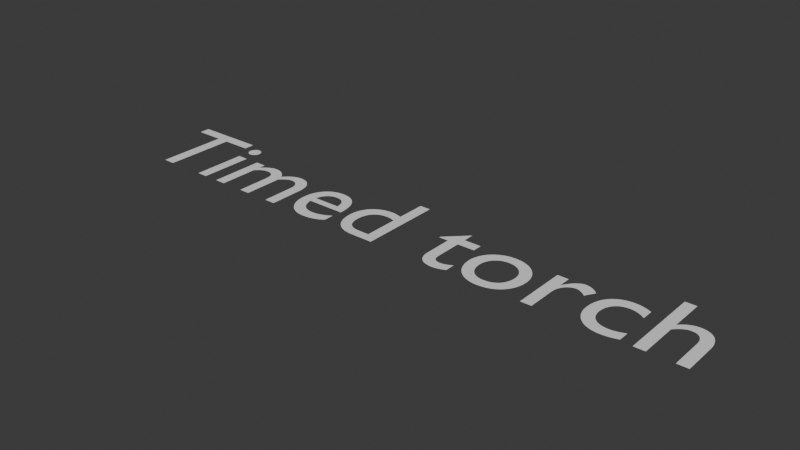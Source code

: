 # Source: timed_torch.blend  (saved by Blender 4.2.66; exported with 4.5.12 LTS)
import bpy
from mathutils import Matrix  # noqa: F401  (used for matrix-valued properties, if any)

bpy.ops.wm.read_factory_settings(use_empty=True)
scene = bpy.context.scene
scene.name = 'Scene'

# ---- collections
col_collection = bpy.data.collections.new('Collection'); scene.collection.children.link(col_collection)

# ---- materials (node trees are filled in below, after node groups)
mat_vtx_color = bpy.data.materials.new('vtx_color')

# ---- material node trees

# ---- world
world_world = bpy.data.worlds.new('World'); scene.world = world_world
world_world.use_nodes = True; world_world.node_tree.nodes.clear()
_N = world_world.node_tree.nodes; _L = world_world.node_tree.links
n0 = _N.new('ShaderNodeOutputWorld'); n0.name = 'World Output'; n0.location = (300, 300)
n1 = _N.new('ShaderNodeBackground'); n1.name = 'Background'; n1.location = (10, 300)
n1.inputs[0].default_value = (0.05088, 0.05088, 0.05088, 1.0)
_L.new(n1.outputs[0], n0.inputs[0])
n0.is_active_output = True
world_world.color = (0.05088, 0.05088, 0.05088)
world_world.sun_shadow_jitter_overblur = 0.0

# ---- meshes
me_timed_torch = bpy.data.meshes.new('timed_torch')
me_timed_torch.from_pydata([(4.73, 0.682, 0.0), (4.641, 0.682, 0.0), (4.641, 0.0, 0.0), (4.73, 0.0, 0.0), (4.73, 0.322, 0.0), (4.74, 0.3332, 0.0), (4.75, 0.3431, 0.0), (4.76, 0.352, 0.0), (4.769, 0.3597, 0.0), (4.778, 0.3664, 0.0), (4.787, 0.3721, 0.0), (4.796, 0.3768, 0.0), (4.805, 0.3806, 0.0), (4.814, 0.3835, 0.0), (4.823, 0.3854, 0.0), (4.832, 0.3866, 0.0), (4.842, 0.387, 0.0), (4.855, 0.3861, 0.0), (4.867, 0.3835, 0.0), (4.879, 0.3793, 0.0), (4.889, 0.3734, 0.0), (4.898, 0.3661, 0.0), (4.906, 0.3573, 0.0), (4.913, 0.3471, 0.0), (4.919, 0.3356, 0.0), (4.924, 0.3229, 0.0), (4.927, 0.309, 0.0), (4.929, 0.294, 0.0), (4.93, 0.278, 0.0), (4.93, 0.0, 0.0), (5.019, 0.0, 0.0), (5.019, 0.275, 0.0), (5.018, 0.3044, 0.0), (5.014, 0.3313, 0.0), (5.007, 0.3555, 0.0), (4.999, 0.3771, 0.0), (4.988, 0.3962, 0.0), (4.976, 0.4126, 0.0), (4.961, 0.4265, 0.0), (4.945, 0.4379, 0.0), (4.927, 0.4467, 0.0), (4.908, 0.453, 0.0), (4.887, 0.4567, 0.0), (4.866, 0.458, 0.0), (4.854, 0.4575, 0.0), (4.841, 0.4559, 0.0), (4.829, 0.4534, 0.0), (4.817, 0.4499, 0.0), (4.805, 0.4455, 0.0), (4.793, 0.4401, 0.0), (4.782, 0.4339, 0.0), (4.771, 0.4267, 0.0), (4.76, 0.4188, 0.0), (4.75, 0.41, 0.0), (4.741, 0.4004, 0.0), (4.732, 0.39, 0.0), (4.73, 0.39, 0.0), (4.535, 0.427, 0.0), (4.524, 0.4316, 0.0), (4.514, 0.4359, 0.0), (4.504, 0.4399, 0.0), (4.494, 0.4435, 0.0), (4.484, 0.4467, 0.0), (4.473, 0.4496, 0.0), (4.463, 0.4521, 0.0), (4.452, 0.4542, 0.0), (4.441, 0.4558, 0.0), (4.43, 0.457, 0.0), (4.418, 0.4578, 0.0), (4.405, 0.458, 0.0), (4.372, 0.4561, 0.0), (4.341, 0.4504, 0.0), (4.313, 0.441, 0.0), (4.287, 0.4281, 0.0), (4.264, 0.4119, 0.0), (4.243, 0.3925, 0.0), (4.225, 0.37, 0.0), (4.21, 0.3445, 0.0), (4.199, 0.3163, 0.0), (4.19, 0.2853, 0.0), (4.185, 0.2519, 0.0), (4.183, 0.216, 0.0), (4.185, 0.1838, 0.0), (4.191, 0.1535, 0.0), (4.2, 0.1252, 0.0), (4.212, 0.099, 0.0), (4.228, 0.07522, 0.0), (4.247, 0.054, 0.0), (4.268, 0.03553, 0.0), (4.292, 0.02, 0.0), (4.319, 0.007594, 0.0), (4.348, -0.0015, 0.0), (4.378, -0.007094, 0.0), (4.411, -0.009, 0.0), (4.423, -0.008756, 0.0), (4.435, -0.008046, 0.0), (4.448, -0.006906, 0.0), (4.46, -0.00537, 0.0), (4.472, -0.003473, 0.0), (4.484, -0.00125, 0.0), (4.496, 0.001265, 0.0), (4.507, 0.004037, 0.0), (4.518, 0.007031, 0.0), (4.528, 0.01021, 0.0), (4.537, 0.01355, 0.0), (4.545, 0.017, 0.0), (4.545, 0.105, 0.0), (4.534, 0.1002, 0.0), (4.523, 0.09583, 0.0), (4.513, 0.09187, 0.0), (4.503, 0.08833, 0.0), (4.493, 0.08521, 0.0), (4.483, 0.0825, 0.0), (4.473, 0.08021, 0.0), (4.464, 0.07833, 0.0), (4.454, 0.07688, 0.0), (4.445, 0.07583, 0.0), (4.435, 0.07521, 0.0), (4.426, 0.075, 0.0), (4.404, 0.07616, 0.0), (4.383, 0.07958, 0.0), (4.363, 0.0852, 0.0), (4.346, 0.09296, 0.0), (4.33, 0.1028, 0.0), (4.316, 0.1146, 0.0), (4.303, 0.1284, 0.0), (4.293, 0.144, 0.0), (4.285, 0.1615, 0.0), (4.279, 0.1807, 0.0), (4.275, 0.2015, 0.0), (4.274, 0.224, 0.0), (4.275, 0.2461, 0.0), (4.279, 0.2669, 0.0), (4.284, 0.2861, 0.0), (4.292, 0.3039, 0.0), (4.301, 0.3199, 0.0), (4.312, 0.3341, 0.0), (4.325, 0.3465, 0.0), (4.339, 0.3568, 0.0), (4.355, 0.365, 0.0), (4.373, 0.3711, 0.0), (4.391, 0.3747, 0.0), (4.411, 0.376, 0.0), (4.421, 0.3758, 0.0), (4.43, 0.3751, 0.0), (4.44, 0.3739, 0.0), (4.449, 0.3721, 0.0), (4.459, 0.3698, 0.0), (4.469, 0.3668, 0.0), (4.479, 0.363, 0.0), (4.489, 0.3585, 0.0), (4.5, 0.3532, 0.0), (4.511, 0.3471, 0.0), (4.523, 0.34, 0.0), (4.535, 0.332, 0.0), (3.815, 0.449, 0.0), (3.815, 0.0, 0.0), (3.904, 0.0, 0.0), (3.904, 0.235, 0.0), (3.905, 0.2539, 0.0), (3.908, 0.272, 0.0), (3.912, 0.289, 0.0), (3.919, 0.305, 0.0), (3.926, 0.3197, 0.0), (3.936, 0.3329, 0.0), (3.946, 0.3445, 0.0), (3.958, 0.3543, 0.0), (3.97, 0.3623, 0.0), (3.984, 0.3681, 0.0), (3.998, 0.3718, 0.0), (4.013, 0.373, 0.0), (4.019, 0.3726, 0.0), (4.025, 0.3715, 0.0), (4.031, 0.3698, 0.0), (4.038, 0.3674, 0.0), (4.045, 0.3643, 0.0), (4.052, 0.3608, 0.0), (4.06, 0.3566, 0.0), (4.067, 0.352, 0.0), (4.075, 0.3468, 0.0), (4.082, 0.3413, 0.0), (4.089, 0.3353, 0.0), (4.096, 0.329, 0.0), (4.143, 0.406, 0.0), (4.134, 0.4144, 0.0), (4.125, 0.422, 0.0), (4.116, 0.4289, 0.0), (4.107, 0.435, 0.0), (4.098, 0.4404, 0.0), (4.089, 0.4451, 0.0), (4.08, 0.4491, 0.0), (4.072, 0.4523, 0.0), (4.063, 0.4548, 0.0), (4.054, 0.4566, 0.0), (4.045, 0.4576, 0.0), (4.036, 0.458, 0.0), (4.025, 0.4573, 0.0), (4.015, 0.4552, 0.0), (4.004, 0.4516, 0.0), (3.994, 0.4465, 0.0), (3.983, 0.4399, 0.0), (3.972, 0.4316, 0.0), (3.961, 0.4217, 0.0), (3.95, 0.4101, 0.0), (3.939, 0.3968, 0.0), (3.928, 0.3817, 0.0), (3.917, 0.3648, 0.0), (3.906, 0.346, 0.0), (3.904, 0.346, 0.0), (3.904, 0.449, 0.0), (3.467, 0.458, 0.0), (3.434, 0.456, 0.0), (3.403, 0.45, 0.0), (3.373, 0.4404, 0.0), (3.346, 0.4273, 0.0), (3.321, 0.4111, 0.0), (3.298, 0.3919, 0.0), (3.278, 0.37, 0.0), (3.262, 0.3457, 0.0), (3.248, 0.3192, 0.0), (3.238, 0.2908, 0.0), (3.232, 0.2606, 0.0), (3.23, 0.229, 0.0), (3.232, 0.1953, 0.0), (3.238, 0.1635, 0.0), (3.248, 0.1336, 0.0), (3.261, 0.106, 0.0), (3.277, 0.08078, 0.0), (3.297, 0.05825, 0.0), (3.319, 0.0386, 0.0), (3.344, 0.02204, 0.0), (3.372, 0.008781, 0.0), (3.402, -0.0009537, 0.0), (3.433, -0.006953, 0.0), (3.467, -0.009, 0.0), (3.502, -0.007029, 0.0), (3.535, -0.001231, 0.0), (3.566, 0.008219, 0.0), (3.594, 0.02115, 0.0), (3.62, 0.03738, 0.0), (3.643, 0.05675, 0.0), (3.662, 0.07908, 0.0), (3.679, 0.1042, 0.0), (3.692, 0.1319, 0.0), (3.702, 0.1621, 0.0), (3.708, 0.1945, 0.0), (3.71, 0.229, 0.0), (3.708, 0.2614, 0.0), (3.702, 0.2921, 0.0), (3.692, 0.3209, 0.0), (3.678, 0.3475, 0.0), (3.661, 0.3717, 0.0), (3.641, 0.3934, 0.0), (3.618, 0.4123, 0.0), (3.593, 0.4282, 0.0), (3.564, 0.4409, 0.0), (3.534, 0.4503, 0.0), (3.501, 0.456, 0.0), (3.466, 0.378, 0.0), (3.488, 0.3767, 0.0), (3.508, 0.3729, 0.0), (3.527, 0.3668, 0.0), (3.545, 0.3584, 0.0), (3.561, 0.348, 0.0), (3.576, 0.3356, 0.0), (3.588, 0.3214, 0.0), (3.599, 0.3056, 0.0), (3.608, 0.2881, 0.0), (3.614, 0.2693, 0.0), (3.618, 0.2492, 0.0), (3.619, 0.228, 0.0), (3.618, 0.2045, 0.0), (3.614, 0.1827, 0.0), (3.608, 0.1625, 0.0), (3.6, 0.1442, 0.0), (3.59, 0.1277, 0.0), (3.578, 0.1131, 0.0), (3.564, 0.1006, 0.0), (3.547, 0.09015, 0.0), (3.53, 0.08189, 0.0), (3.51, 0.07589, 0.0), (3.489, 0.07224, 0.0), (3.466, 0.071, 0.0), (3.445, 0.07229, 0.0), (3.425, 0.07611, 0.0), (3.407, 0.08233, 0.0), (3.39, 0.09085, 0.0), (3.375, 0.1016, 0.0), (3.361, 0.1144, 0.0), (3.349, 0.1292, 0.0), (3.339, 0.1458, 0.0), (3.332, 0.1642, 0.0), (3.326, 0.1843, 0.0), (3.322, 0.2059, 0.0), (3.321, 0.229, 0.0), (3.322, 0.25, 0.0), (3.326, 0.2699, 0.0), (3.332, 0.2886, 0.0), (3.34, 0.3059, 0.0), (3.35, 0.3216, 0.0), (3.362, 0.3358, 0.0), (3.376, 0.3481, 0.0), (3.391, 0.3585, 0.0), (3.408, 0.3668, 0.0), (3.426, 0.3729, 0.0), (3.446, 0.3767, 0.0), (3.028, 0.542, 0.0), (2.861, 0.379, 0.0), (2.861, 0.369, 0.0), (2.939, 0.369, 0.0), (2.939, 0.132, 0.0), (2.94, 0.1122, 0.0), (2.943, 0.09343, 0.0), (2.948, 0.0758, 0.0), (2.955, 0.05944, 0.0), (2.964, 0.04451, 0.0), (2.976, 0.03112, 0.0), (2.989, 0.01943, 0.0), (3.004, 0.009556, 0.0), (3.021, 0.001641, 0.0), (3.041, -0.004181, 0.0), (3.062, -0.007773, 0.0), (3.085, -0.009, 0.0), (3.093, -0.008734, 0.0), (3.101, -0.007958, 0.0), (3.11, -0.006703, 0.0), (3.119, -0.005, 0.0), (3.129, -0.00288, 0.0), (3.138, -0.000375, 0.0), (3.148, 0.002484, 0.0), (3.158, 0.005667, 0.0), (3.167, 0.009141, 0.0), (3.176, 0.01288, 0.0), (3.185, 0.01684, 0.0), (3.193, 0.021, 0.0), (3.193, 0.104, 0.0), (3.184, 0.09873, 0.0), (3.175, 0.09392, 0.0), (3.167, 0.08956, 0.0), (3.158, 0.08567, 0.0), (3.149, 0.08223, 0.0), (3.141, 0.07925, 0.0), (3.133, 0.07673, 0.0), (3.124, 0.07467, 0.0), (3.116, 0.07306, 0.0), (3.108, 0.07192, 0.0), (3.1, 0.07123, 0.0), (3.092, 0.071, 0.0), (3.085, 0.07133, 0.0), (3.078, 0.07236, 0.0), (3.071, 0.07417, 0.0), (3.064, 0.07685, 0.0), (3.057, 0.08048, 0.0), (3.05, 0.08513, 0.0), (3.044, 0.09088, 0.0), (3.039, 0.09781, 0.0), (3.034, 0.106, 0.0), (3.031, 0.1156, 0.0), (3.029, 0.1265, 0.0), (3.028, 0.139, 0.0), (3.028, 0.369, 0.0), (3.17, 0.369, 0.0), (3.17, 0.449, 0.0), (3.028, 0.449, 0.0), (2.524, 0.682, 0.0), (2.435, 0.682, 0.0), (2.435, 0.44, 0.0), (2.426, 0.4431, 0.0), (2.418, 0.4458, 0.0), (2.409, 0.4483, 0.0), (2.401, 0.4504, 0.0), (2.393, 0.4523, 0.0), (2.386, 0.4539, 0.0), (2.378, 0.4552, 0.0), (2.371, 0.4562, 0.0), (2.363, 0.457, 0.0), (2.356, 0.4576, 0.0), (2.348, 0.4579, 0.0), (2.341, 0.458, 0.0), (2.309, 0.4561, 0.0), (2.279, 0.4505, 0.0), (2.251, 0.4414, 0.0), (2.225, 0.4291, 0.0), (2.201, 0.4136, 0.0), (2.18, 0.3953, 0.0), (2.161, 0.3742, 0.0), (2.146, 0.3506, 0.0), (2.134, 0.3247, 0.0), (2.124, 0.2967, 0.0), (2.119, 0.2667, 0.0), (2.117, 0.235, 0.0), (2.119, 0.2001, 0.0), (2.124, 0.1676, 0.0), (2.132, 0.1375, 0.0), (2.144, 0.1101, 0.0), (2.158, 0.08535, 0.0), (2.176, 0.0635, 0.0), (2.196, 0.04465, 0.0), (2.219, 0.02893, 0.0), (2.244, 0.01647, 0.0), (2.272, 0.007407, 0.0), (2.303, 0.001874, 0.0), (2.335, 0.0, 0.0), (2.524, 0.0, 0.0), (2.435, 0.075, 0.0), (2.345, 0.075, 0.0), (2.321, 0.07629, 0.0), (2.299, 0.08006, 0.0), (2.28, 0.08616, 0.0), (2.264, 0.09444, 0.0), (2.25, 0.1048, 0.0), (2.238, 0.117, 0.0), (2.228, 0.131, 0.0), (2.221, 0.1466, 0.0), (2.215, 0.1636, 0.0), (2.211, 0.1819, 0.0), (2.209, 0.2015, 0.0), (2.208, 0.222, 0.0), (2.209, 0.2448, 0.0), (2.213, 0.2662, 0.0), (2.218, 0.286, 0.0), (2.226, 0.3042, 0.0), (2.236, 0.3207, 0.0), (2.248, 0.3353, 0.0), (2.261, 0.3479, 0.0), (2.276, 0.3584, 0.0), (2.293, 0.3668, 0.0), (2.311, 0.373, 0.0), (2.331, 0.3767, 0.0), (2.352, 0.378, 0.0), (2.359, 0.3779, 0.0), (2.366, 0.3776, 0.0), (2.373, 0.377, 0.0), (2.38, 0.3763, 0.0), (2.387, 0.3753, 0.0), (2.394, 0.374, 0.0), (2.4, 0.3725, 0.0), (2.407, 0.3707, 0.0), (2.414, 0.3687, 0.0), (2.421, 0.3664, 0.0), (2.428, 0.3639, 0.0), (2.435, 0.361, 0.0), (2.032, 0.13, 0.0), (2.019, 0.1218, 0.0), (2.006, 0.1142, 0.0), (1.993, 0.1072, 0.0), (1.98, 0.1009, 0.0), (1.967, 0.09523, 0.0), (1.954, 0.09025, 0.0), (1.941, 0.08598, 0.0), (1.928, 0.08244, 0.0), (1.915, 0.07966, 0.0), (1.902, 0.07764, 0.0), (1.888, 0.07641, 0.0), (1.875, 0.076, 0.0), (1.854, 0.07696, 0.0), (1.835, 0.07982, 0.0), (1.817, 0.08458, 0.0), (1.801, 0.09122, 0.0), (1.786, 0.09974, 0.0), (1.773, 0.1101, 0.0), (1.761, 0.1224, 0.0), (1.75, 0.1364, 0.0), (1.741, 0.1524, 0.0), (1.734, 0.1701, 0.0), (1.728, 0.1896, 0.0), (1.724, 0.211, 0.0), (2.04, 0.211, 0.0), (2.038, 0.2507, 0.0), (2.034, 0.2869, 0.0), (2.026, 0.3196, 0.0), (2.016, 0.3488, 0.0), (2.003, 0.3745, 0.0), (1.987, 0.3968, 0.0), (1.969, 0.4155, 0.0), (1.948, 0.4309, 0.0), (1.926, 0.4428, 0.0), (1.901, 0.4512, 0.0), (1.874, 0.4563, 0.0), (1.845, 0.458, 0.0), (1.815, 0.4561, 0.0), (1.786, 0.4506, 0.0), (1.76, 0.4415, 0.0), (1.735, 0.4291, 0.0), (1.713, 0.4136, 0.0), (1.694, 0.395, 0.0), (1.676, 0.3736, 0.0), (1.662, 0.3496, 0.0), (1.65, 0.323, 0.0), (1.642, 0.2941, 0.0), (1.637, 0.2631, 0.0), (1.635, 0.23, 0.0), (1.637, 0.1992, 0.0), (1.641, 0.1692, 0.0), (1.649, 0.1403, 0.0), (1.66, 0.1129, 0.0), (1.674, 0.08736, 0.0), (1.692, 0.064, 0.0), (1.711, 0.04323, 0.0), (1.734, 0.02541, 0.0), (1.76, 0.01091, 0.0), (1.788, 9.261e-05, 0.0), (1.819, -0.006665, 0.0), (1.853, -0.009, 0.0), (1.871, -0.008645, 0.0), (1.889, -0.007574, 0.0), (1.905, -0.005781, 0.0), (1.921, -0.003259, 0.0), (1.936, -1.157e-06, 0.0), (1.951, 0.004, 0.0), (1.965, 0.008751, 0.0), (1.978, 0.01426, 0.0), (1.992, 0.02053, 0.0), (2.005, 0.02757, 0.0), (2.019, 0.03539, 0.0), (2.032, 0.044, 0.0), (1.726, 0.27, 0.0), (1.73, 0.2871, 0.0), (1.734, 0.3029, 0.0), (1.74, 0.3173, 0.0), (1.748, 0.3303, 0.0), (1.756, 0.342, 0.0), (1.766, 0.3521, 0.0), (1.776, 0.3608, 0.0), (1.788, 0.368, 0.0), (1.801, 0.3736, 0.0), (1.815, 0.3777, 0.0), (1.831, 0.3802, 0.0), (1.847, 0.381, 0.0), (1.862, 0.3801, 0.0), (1.876, 0.3775, 0.0), (1.89, 0.3732, 0.0), (1.902, 0.3673, 0.0), (1.912, 0.3599, 0.0), (1.922, 0.351, 0.0), (1.93, 0.3407, 0.0), (1.937, 0.329, 0.0), (1.943, 0.316, 0.0), (1.948, 0.3018, 0.0), (1.951, 0.2865, 0.0), (1.952, 0.27, 0.0), (0.882, 0.449, 0.0), (0.882, 0.0, 0.0), (0.971, 0.0, 0.0), (0.971, 0.326, 0.0), (0.9801, 0.3362, 0.0), (0.989, 0.3452, 0.0), (0.9978, 0.353, 0.0), (1.006, 0.3599, 0.0), (1.015, 0.3657, 0.0), (1.024, 0.3706, 0.0), (1.033, 0.3746, 0.0), (1.042, 0.3778, 0.0), (1.052, 0.3801, 0.0), (1.062, 0.3818, 0.0), (1.072, 0.3827, 0.0), (1.083, 0.383, 0.0), (1.094, 0.3823, 0.0), (1.104, 0.3804, 0.0), (1.114, 0.377, 0.0), (1.124, 0.3723, 0.0), (1.132, 0.3661, 0.0), (1.14, 0.3584, 0.0), (1.147, 0.3492, 0.0), (1.153, 0.3384, 0.0), (1.158, 0.326, 0.0), (1.161, 0.3121, 0.0), (1.163, 0.2964, 0.0), (1.164, 0.279, 0.0), (1.164, 0.0, 0.0), (1.253, 0.0, 0.0), (1.253, 0.326, 0.0), (1.261, 0.3341, 0.0), (1.27, 0.3417, 0.0), (1.278, 0.349, 0.0), (1.287, 0.3557, 0.0), (1.295, 0.3618, 0.0), (1.304, 0.3672, 0.0), (1.313, 0.372, 0.0), (1.321, 0.376, 0.0), (1.33, 0.3792, 0.0), (1.338, 0.3814, 0.0), (1.346, 0.3827, 0.0), (1.353, 0.383, 0.0), (1.366, 0.3822, 0.0), (1.378, 0.3799, 0.0), (1.389, 0.3762, 0.0), (1.4, 0.3709, 0.0), (1.41, 0.3642, 0.0), (1.419, 0.356, 0.0), (1.427, 0.3464, 0.0), (1.433, 0.3354, 0.0), (1.439, 0.3231, 0.0), (1.443, 0.3094, 0.0), (1.445, 0.2944, 0.0), (1.446, 0.278, 0.0), (1.446, 0.0, 0.0), (1.535, 0.0, 0.0), (1.535, 0.282, 0.0), (1.534, 0.3077, 0.0), (1.53, 0.3318, 0.0), (1.525, 0.3542, 0.0), (1.517, 0.3747, 0.0), (1.507, 0.3933, 0.0), (1.495, 0.4098, 0.0), (1.481, 0.424, 0.0), (1.465, 0.4359, 0.0), (1.448, 0.4454, 0.0), (1.429, 0.4523, 0.0), (1.408, 0.4566, 0.0), (1.386, 0.458, 0.0), (1.37, 0.4572, 0.0), (1.355, 0.4551, 0.0), (1.341, 0.4515, 0.0), (1.327, 0.4468, 0.0), (1.314, 0.4409, 0.0), (1.302, 0.434, 0.0), (1.29, 0.4262, 0.0), (1.278, 0.4176, 0.0), (1.267, 0.4082, 0.0), (1.256, 0.3983, 0.0), (1.246, 0.3878, 0.0), (1.236, 0.377, 0.0), (1.228, 0.3897, 0.0), (1.22, 0.4014, 0.0), (1.21, 0.412, 0.0), (1.201, 0.4216, 0.0), (1.19, 0.43, 0.0), (1.179, 0.4374, 0.0), (1.168, 0.4436, 0.0), (1.155, 0.4488, 0.0), (1.143, 0.4528, 0.0), (1.13, 0.4557, 0.0), (1.116, 0.4574, 0.0), (1.102, 0.458, 0.0), (1.091, 0.4575, 0.0), (1.081, 0.4562, 0.0), (1.07, 0.4538, 0.0), (1.06, 0.4506, 0.0), (1.049, 0.4464, 0.0), (1.038, 0.4413, 0.0), (1.027, 0.4351, 0.0), (1.016, 0.4281, 0.0), (1.005, 0.42, 0.0), (0.9938, 0.411, 0.0), (0.9824, 0.401, 0.0), (0.971, 0.39, 0.0), (0.971, 0.449, 0.0), (0.767, 0.585, 0.0), (0.7665, 0.5921, 0.0), (0.7651, 0.599, 0.0), (0.7628, 0.6055, 0.0), (0.7597, 0.6116, 0.0), (0.7559, 0.6173, 0.0), (0.7514, 0.6224, 0.0), (0.7463, 0.6269, 0.0), (0.7406, 0.6307, 0.0), (0.7345, 0.6338, 0.0), (0.728, 0.6361, 0.0), (0.7211, 0.6375, 0.0), (0.714, 0.638, 0.0), (0.7069, 0.6375, 0.0), (0.7, 0.6361, 0.0), (0.6935, 0.6338, 0.0), (0.6874, 0.6307, 0.0), (0.6817, 0.6269, 0.0), (0.6766, 0.6224, 0.0), (0.6721, 0.6173, 0.0), (0.6683, 0.6116, 0.0), (0.6652, 0.6055, 0.0), (0.6629, 0.599, 0.0), (0.6615, 0.5921, 0.0), (0.661, 0.585, 0.0), (0.6615, 0.5779, 0.0), (0.6629, 0.571, 0.0), (0.6652, 0.5645, 0.0), (0.6683, 0.5584, 0.0), (0.6721, 0.5527, 0.0), (0.6766, 0.5476, 0.0), (0.6817, 0.5431, 0.0), (0.6874, 0.5393, 0.0), (0.6935, 0.5362, 0.0), (0.7, 0.5339, 0.0), (0.7069, 0.5325, 0.0), (0.714, 0.532, 0.0), (0.7211, 0.5325, 0.0), (0.728, 0.5339, 0.0), (0.7345, 0.5362, 0.0), (0.7406, 0.5393, 0.0), (0.7463, 0.5431, 0.0), (0.7514, 0.5476, 0.0), (0.7559, 0.5527, 0.0), (0.7597, 0.5584, 0.0), (0.7628, 0.5645, 0.0), (0.7651, 0.571, 0.0), (0.7665, 0.5779, 0.0), (0.758, 0.449, 0.0), (0.669, 0.449, 0.0), (0.669, 0.0, 0.0), (0.758, 0.0, 0.0), (0.587, 0.682, 0.0), (0.017, 0.682, 0.0), (0.017, 0.594, 0.0), (0.253, 0.594, 0.0), (0.253, 0.0, 0.0), (0.351, 0.0, 0.0), (0.351, 0.594, 0.0), (0.587, 0.594, 0.0)], [], [(2, 0, 1), (2, 56, 0), (44, 42, 43), (45, 42, 44), (45, 41, 42), (46, 41, 45), (47, 41, 46), (47, 40, 41), (48, 40, 47), (48, 39, 40), (49, 39, 48), (50, 39, 49), (50, 38, 39), (51, 38, 50), (52, 38, 51), (52, 37, 38), (53, 37, 52), (53, 36, 37), (54, 36, 53), (55, 36, 54), (55, 16, 36), (16, 35, 36), (2, 55, 56), (2, 4, 55), (4, 5, 55), (5, 6, 55), (6, 7, 55), (7, 8, 55), (8, 9, 55), (9, 10, 55), (10, 11, 55), (11, 12, 55), (12, 13, 55), (13, 14, 55), (14, 15, 55), (15, 16, 55), (17, 35, 16), (18, 35, 17), (19, 35, 18), (20, 35, 19), (20, 34, 35), (21, 34, 20), (22, 34, 21), (23, 34, 22), (23, 33, 34), (24, 33, 23), (25, 33, 24), (25, 32, 33), (26, 32, 25), (2, 3, 4), (27, 32, 26), (27, 31, 32), (28, 31, 27), (29, 31, 28), (29, 30, 31), (70, 68, 69), (70, 67, 68), (70, 66, 67), (71, 66, 70), (71, 65, 66), (71, 64, 65), (71, 63, 64), (72, 63, 71), (72, 62, 63), (72, 61, 62), (72, 60, 61), (73, 60, 72), (73, 59, 60), (73, 58, 59), (73, 57, 58), (74, 57, 73), (74, 146, 57), (146, 147, 57), (147, 148, 57), (148, 149, 57), (149, 150, 57), (150, 151, 57), (151, 152, 57), (152, 153, 57), (153, 154, 57), (75, 144, 74), (144, 145, 74), (145, 146, 74), (76, 142, 75), (142, 143, 75), (143, 144, 75), (76, 141, 142), (76, 140, 141), (76, 139, 140), (77, 139, 76), (77, 138, 139), (77, 137, 138), (77, 136, 137), (78, 136, 77), (78, 135, 136), (78, 134, 135), (79, 134, 78), (79, 133, 134), (79, 132, 133), (80, 132, 79), (80, 131, 132), (81, 131, 80), (81, 130, 131), (81, 129, 130), (82, 129, 81), (82, 128, 129), (83, 128, 82), (83, 127, 128), (83, 126, 127), (84, 126, 83), (84, 125, 126), (84, 124, 125), (85, 124, 84), (85, 123, 124), (107, 105, 106), (85, 122, 123), (108, 105, 107), (86, 122, 85), (109, 105, 108), (86, 121, 122), (110, 105, 109), (111, 105, 110), (112, 105, 111), (86, 120, 121), (113, 105, 112), (114, 105, 113), (86, 119, 120), (115, 105, 114), (116, 105, 115), (86, 118, 119), (117, 105, 116), (87, 118, 86), (118, 105, 117), (87, 105, 118), (88, 105, 87), (89, 105, 88), (90, 105, 89), (90, 104, 105), (90, 103, 104), (90, 102, 103), (91, 102, 90), (91, 101, 102), (91, 100, 101), (91, 99, 100), (91, 98, 99), (92, 98, 91), (92, 97, 98), (92, 96, 97), (92, 95, 96), (93, 95, 92), (93, 94, 95), (196, 194, 195), (196, 193, 194), (197, 193, 196), (197, 192, 193), (198, 192, 197), (198, 191, 192), (198, 190, 191), (199, 190, 198), (199, 189, 190), (156, 209, 155), (156, 208, 209), (200, 189, 199), (200, 188, 189), (200, 187, 188), (201, 187, 200), (201, 186, 187), (202, 186, 201), (202, 185, 186), (202, 184, 185), (203, 184, 202), (203, 183, 184), (204, 183, 203), (204, 173, 183), (173, 174, 183), (174, 175, 183), (175, 176, 183), (176, 177, 183), (177, 178, 183), (178, 179, 183), (179, 180, 183), (180, 181, 183), (181, 182, 183), (205, 171, 204), (171, 172, 204), (172, 173, 204), (206, 169, 205), (169, 170, 205), (170, 171, 205), (206, 168, 169), (206, 167, 168), (207, 167, 206), (207, 166, 167), (207, 165, 166), (156, 207, 208), (156, 161, 207), (161, 162, 207), (162, 163, 207), (163, 164, 207), (164, 165, 207), (156, 160, 161), (156, 159, 160), (156, 158, 159), (156, 157, 158), (211, 257, 210), (211, 256, 257), (212, 256, 211), (212, 255, 256), (213, 255, 212), (213, 254, 255), (214, 254, 213), (214, 253, 254), (215, 253, 214), (215, 252, 253), (216, 252, 215), (216, 251, 252), (217, 258, 216), (258, 251, 216), (217, 305, 258), (259, 251, 258), (217, 304, 305), (260, 251, 259), (217, 303, 304), (261, 251, 260), (261, 250, 251), (218, 303, 217), (218, 302, 303), (262, 250, 261), (218, 301, 302), (263, 250, 262), (218, 300, 301), (264, 250, 263), (264, 249, 250), (219, 300, 218), (219, 299, 300), (265, 249, 264), (219, 298, 299), (266, 249, 265), (266, 248, 249), (220, 298, 219), (220, 297, 298), (267, 248, 266), (267, 247, 248), (221, 297, 220), (221, 296, 297), (268, 247, 267), (221, 295, 296), (269, 247, 268), (269, 246, 247), (222, 295, 221), (222, 294, 295), (270, 246, 269), (223, 294, 222), (223, 293, 294), (270, 245, 246), (271, 245, 270), (223, 292, 293), (272, 245, 271), (224, 292, 223), (272, 244, 245), (224, 291, 292), (273, 244, 272), (224, 290, 291), (225, 290, 224), (274, 244, 273), (274, 243, 244), (225, 289, 290), (275, 243, 274), (226, 289, 225), (275, 242, 243), (226, 288, 289), (276, 242, 275), (226, 287, 288), (277, 242, 276), (227, 287, 226), (277, 241, 242), (227, 286, 287), (278, 241, 277), (227, 285, 286), (279, 241, 278), (227, 284, 285), (280, 241, 279), (228, 284, 227), (280, 240, 241), (228, 283, 284), (281, 240, 280), (228, 282, 283), (282, 240, 281), (228, 240, 282), (229, 240, 228), (229, 239, 240), (230, 239, 229), (230, 238, 239), (231, 238, 230), (231, 237, 238), (232, 237, 231), (232, 236, 237), (233, 236, 232), (233, 235, 236), (234, 235, 233), (307, 363, 306), (307, 362, 363), (307, 361, 362), (308, 361, 307), (309, 361, 308), (310, 360, 309), (360, 361, 309), (310, 359, 360), (310, 358, 359), (311, 358, 310), (311, 357, 358), (311, 356, 357), (312, 356, 311), (312, 355, 356), (336, 334, 335), (337, 334, 336), (312, 354, 355), (338, 334, 337), (313, 354, 312), (313, 353, 354), (339, 334, 338), (340, 334, 339), (313, 352, 353), (341, 334, 340), (313, 351, 352), (342, 334, 341), (313, 350, 351), (343, 334, 342), (314, 350, 313), (344, 334, 343), (314, 349, 350), (345, 334, 344), (314, 348, 349), (346, 334, 345), (314, 347, 348), (347, 334, 346), (314, 334, 347), (315, 334, 314), (316, 334, 315), (317, 334, 316), (317, 333, 334), (318, 333, 317), (318, 332, 333), (318, 331, 332), (319, 331, 318), (319, 330, 331), (319, 329, 330), (319, 328, 329), (320, 328, 319), (320, 327, 328), (320, 326, 327), (321, 326, 320), (321, 325, 326), (321, 324, 325), (322, 324, 321), (322, 323, 324), (366, 364, 365), (366, 403, 364), (379, 377, 378), (379, 376, 377), (379, 375, 376), (379, 374, 375), (379, 373, 374), (380, 373, 379), (380, 372, 373), (380, 371, 372), (380, 370, 371), (381, 370, 380), (381, 369, 370), (381, 368, 369), (381, 367, 368), (381, 366, 367), (382, 366, 381), (382, 438, 366), (438, 439, 366), (439, 440, 366), (440, 441, 366), (441, 403, 366), (383, 435, 382), (435, 436, 382), (436, 437, 382), (437, 438, 382), (384, 432, 383), (432, 433, 383), (433, 434, 383), (434, 435, 383), (385, 429, 384), (429, 430, 384), (430, 431, 384), (431, 432, 384), (385, 428, 429), (385, 427, 428), (386, 427, 385), (386, 426, 427), (386, 425, 426), (404, 403, 441), (386, 424, 425), (387, 424, 386), (387, 423, 424), (387, 422, 423), (388, 422, 387), (388, 421, 422), (388, 420, 421), (389, 420, 388), (389, 419, 420), (390, 419, 389), (390, 418, 419), (390, 417, 418), (391, 417, 390), (391, 416, 417), (391, 415, 416), (392, 415, 391), (392, 414, 415), (393, 414, 392), (393, 413, 414), (393, 412, 413), (394, 412, 393), (394, 411, 412), (394, 410, 411), (395, 410, 394), (395, 409, 410), (395, 408, 409), (395, 407, 408), (396, 407, 395), (396, 406, 407), (396, 405, 406), (396, 404, 405), (396, 403, 404), (397, 403, 396), (398, 403, 397), (399, 403, 398), (400, 403, 399), (401, 403, 400), (402, 403, 401), (480, 478, 479), (480, 477, 478), (481, 477, 480), (481, 476, 477), (482, 476, 481), (482, 475, 476), (483, 475, 482), (483, 474, 475), (484, 474, 483), (484, 473, 474), (485, 473, 484), (485, 472, 473), (486, 528, 485), (528, 472, 485), (486, 527, 528), (529, 472, 528), (486, 526, 527), (530, 472, 529), (486, 525, 526), (531, 472, 530), (531, 471, 472), (486, 524, 525), (487, 524, 486), (532, 471, 531), (487, 523, 524), (533, 471, 532), (487, 522, 523), (534, 471, 533), (487, 521, 522), (535, 471, 534), (488, 521, 487), (535, 470, 471), (488, 520, 521), (536, 470, 535), (488, 519, 520), (537, 470, 536), (489, 519, 488), (537, 469, 470), (489, 518, 519), (538, 469, 537), (489, 517, 518), (539, 469, 538), (490, 517, 489), (490, 516, 517), (539, 468, 469), (540, 468, 539), (490, 540, 516), (490, 468, 540), (491, 468, 490), (491, 467, 468), (492, 466, 491), (466, 467, 491), (492, 465, 466), (493, 465, 492), (493, 464, 465), (493, 463, 464), (494, 463, 493), (494, 462, 463), (495, 462, 494), (495, 461, 462), (443, 515, 442), (495, 460, 461), (444, 515, 443), (445, 515, 444), (496, 460, 495), (496, 459, 460), (446, 515, 445), (447, 515, 446), (496, 458, 459), (448, 515, 447), (496, 457, 458), (449, 515, 448), (497, 457, 496), (450, 515, 449), (497, 456, 457), (451, 515, 450), (497, 455, 456), (452, 515, 451), (453, 515, 452), (497, 454, 455), (454, 515, 453), (497, 515, 454), (498, 515, 497), (498, 514, 515), (499, 514, 498), (499, 513, 514), (499, 512, 513), (500, 512, 499), (500, 511, 512), (500, 510, 511), (501, 510, 500), (501, 509, 510), (501, 508, 509), (502, 508, 501), (502, 507, 508), (502, 506, 507), (502, 505, 506), (503, 505, 502), (503, 504, 505), (635, 633, 634), (611, 609, 610), (636, 633, 635), (636, 632, 633), (612, 609, 611), (612, 608, 609), (637, 632, 636), (637, 631, 632), (613, 608, 612), (638, 631, 637), (638, 630, 631), (613, 607, 608), (614, 607, 613), (639, 630, 638), (542, 647, 541), (542, 646, 647), (639, 629, 630), (615, 607, 614), (640, 629, 639), (615, 606, 607), (640, 628, 629), (641, 628, 640), (616, 606, 615), (641, 627, 628), (616, 605, 606), (642, 627, 641), (617, 605, 616), (642, 626, 627), (643, 626, 642), (618, 605, 617), (618, 604, 605), (643, 625, 626), (644, 625, 643), (619, 604, 618), (644, 624, 625), (645, 624, 644), (619, 603, 604), (620, 603, 619), (645, 623, 624), (646, 623, 645), (621, 603, 620), (621, 583, 603), (583, 602, 603), (542, 544, 646), (544, 545, 646), (545, 546, 646), (546, 547, 646), (547, 548, 646), (548, 549, 646), (549, 550, 646), (550, 551, 646), (551, 552, 646), (552, 553, 646), (553, 554, 646), (554, 555, 646), (555, 623, 646), (555, 556, 623), (556, 622, 623), (622, 582, 621), (582, 583, 621), (557, 622, 556), (584, 602, 583), (622, 581, 582), (558, 622, 557), (585, 602, 584), (622, 580, 581), (559, 622, 558), (586, 602, 585), (622, 579, 580), (560, 622, 559), (560, 579, 622), (587, 602, 586), (560, 578, 579), (587, 601, 602), (561, 578, 560), (561, 577, 578), (588, 601, 587), (561, 576, 577), (562, 576, 561), (589, 601, 588), (562, 575, 576), (563, 575, 562), (590, 601, 589), (563, 574, 575), (590, 600, 601), (564, 574, 563), (564, 573, 574), (591, 600, 590), (564, 572, 573), (565, 572, 564), (592, 600, 591), (565, 571, 572), (592, 599, 600), (566, 571, 565), (542, 543, 544), (566, 570, 571), (593, 599, 592), (567, 570, 566), (594, 599, 593), (594, 598, 599), (568, 570, 567), (595, 598, 594), (595, 597, 598), (569, 570, 568), (596, 597, 595), (698, 696, 697), (698, 699, 696), (661, 659, 660), (661, 658, 659), (662, 658, 661), (662, 657, 658), (663, 657, 662), (663, 656, 657), (664, 656, 663), (664, 655, 656), (665, 655, 664), (665, 654, 655), (666, 654, 665), (666, 653, 654), (667, 653, 666), (667, 652, 653), (668, 652, 667), (668, 651, 652), (669, 651, 668), (669, 650, 651), (670, 650, 669), (670, 649, 650), (671, 649, 670), (671, 648, 649), (672, 648, 671), (673, 648, 672), (673, 695, 648), (673, 694, 695), (674, 694, 673), (674, 693, 694), (675, 693, 674), (675, 692, 693), (676, 692, 675), (676, 691, 692), (677, 691, 676), (677, 690, 691), (678, 690, 677), (678, 689, 690), (679, 689, 678), (679, 688, 689), (680, 688, 679), (680, 687, 688), (681, 687, 680), (681, 686, 687), (682, 686, 681), (682, 685, 686), (683, 685, 682), (683, 684, 685), (702, 700, 701), (702, 707, 700), (703, 707, 702), (704, 706, 703), (706, 707, 703), (704, 705, 706)])
_uv = me_timed_torch.uv_layers.new(name='UVMap')
_uv.uv.foreach_set('vector', [0.03571, 0.0, 0.0, 0.0, 0.01786, 0.0, 0.03571, 0.0, 1.0, 0.0, 0.0, 0.0, 0.7857, 0.0, 0.75, 0.0, 0.7679, 0.0, 0.8036, 0.0, 0.75, 0.0, 0.7857, 0.0, 0.8036, 0.0, 0.7321, 0.0, 0.75, 0.0, 0.8214, 0.0, 0.7321, 0.0, 0.8036, 0.0, 0.8393, 0.0, 0.7321, 0.0, 0.8214, 0.0, 0.8393, 0.0, 0.7143, 0.0, 0.7321, 0.0, 0.8571, 0.0, 0.7143, 0.0, 0.8393, 0.0, 0.8571, 0.0, 0.6964, 0.0, 0.7143, 0.0, 0.875, 0.0, 0.6964, 0.0, 0.8571, 0.0, 0.8929, 0.0, 0.6964, 0.0, 0.875, 0.0, 0.8929, 0.0, 0.6786, 0.0, 0.6964, 0.0, 0.9107, 0.0, 0.6786, 0.0, 0.8929, 0.0, 0.9286, 0.0, 0.6786, 0.0, 0.9107, 0.0, 0.9286, 0.0, 0.6607, 0.0, 0.6786, 0.0, 0.9464, 0.0, 0.6607, 0.0, 0.9286, 0.0, 0.9464, 0.0, 0.6429, 0.0, 0.6607, 0.0, 0.9643, 0.0, 0.6429, 0.0, 0.9464, 0.0, 0.9821, 0.0, 0.6429, 0.0, 0.9643, 0.0, 0.9821, 0.0, 0.2857, 0.0, 0.6429, 0.0, 0.2857, 0.0, 0.625, 0.0, 0.6429, 0.0, 0.03571, 0.0, 0.9821, 0.0, 1.0, 0.0, 0.03571, 0.0, 0.07143, 0.0, 0.9821, 0.0, 0.07143, 0.0, 0.08929, 0.0, 0.9821, 0.0, 0.08929, 0.0, 0.1071, 0.0, 0.9821, 0.0, 0.1071, 0.0, 0.125, 0.0, 0.9821, 0.0, 0.125, 0.0, 0.1429, 0.0, 0.9821, 0.0, 0.1429, 0.0, 0.1607, 0.0, 0.9821, 0.0, 0.1607, 0.0, 0.1786, 0.0, 0.9821, 0.0, 0.1786, 0.0, 0.1964, 0.0, 0.9821, 0.0, 0.1964, 0.0, 0.2143, 0.0, 0.9821, 0.0, 0.2143, 0.0, 0.2321, 0.0, 0.9821, 0.0, 0.2321, 0.0, 0.25, 0.0, 0.9821, 0.0, 0.25, 0.0, 0.2679, 0.0, 0.9821, 0.0, 0.2679, 0.0, 0.2857, 0.0, 0.9821, 0.0, 0.3036, 0.0, 0.625, 0.0, 0.2857, 0.0, 0.3214, 0.0, 0.625, 0.0, 0.3036, 0.0, 0.3393, 0.0, 0.625, 0.0, 0.3214, 0.0, 0.3571, 0.0, 0.625, 0.0, 0.3393, 0.0, 0.3571, 0.0, 0.6071, 0.0, 0.625, 0.0, 0.375, 0.0, 0.6071, 0.0, 0.3571, 0.0, 0.3929, 0.0, 0.6071, 0.0, 0.375, 0.0, 0.4107, 0.0, 0.6071, 0.0, 0.3929, 0.0, 0.4107, 0.0, 0.5893, 0.0, 0.6071, 0.0, 0.4286, 0.0, 0.5893, 0.0, 0.4107, 0.0, 0.4464, 0.0, 0.5893, 0.0, 0.4286, 0.0, 0.4464, 0.0, 0.5714, 0.0, 0.5893, 0.0, 0.4643, 0.0, 0.5714, 0.0, 0.4464, 0.0, 0.03571, 0.0, 0.05357, 0.0, 0.07143, 0.0, 0.4821, 0.0, 0.5714, 0.0, 0.4643, 0.0, 0.4821, 0.0, 0.5536, 0.0, 0.5714, 0.0, 0.5, 0.0, 0.5536, 0.0, 0.4821, 0.0, 0.5179, 0.0, 0.5536, 0.0, 0.5, 0.0, 0.5179, 0.0, 0.5357, 0.0, 0.5536, 0.0, 0.134, 0.0, 0.1134, 0.0, 0.1237, 0.0, 0.134, 0.0, 0.1031, 0.0, 0.1134, 0.0, 0.134, 0.0, 0.09278, 0.0, 0.1031, 0.0, 0.1443, 0.0, 0.09278, 0.0, 0.134, 0.0, 0.1443, 0.0, 0.08247, 0.0, 0.09278, 0.0, 0.1443, 0.0, 0.07216, 0.0, 0.08247, 0.0, 0.1443, 0.0, 0.06186, 0.0, 0.07216, 0.0, 0.1546, 0.0, 0.06186, 0.0, 0.1443, 0.0, 0.1546, 0.0, 0.05155, 0.0, 0.06186, 0.0, 0.1546, 0.0, 0.04124, 0.0, 0.05155, 0.0, 0.1546, 0.0, 0.03093, 0.0, 0.04124, 0.0, 0.1649, 0.0, 0.03093, 0.0, 0.1546, 0.0, 0.1649, 0.0, 0.02062, 0.0, 0.03093, 0.0, 0.1649, 0.0, 0.01031, 0.0, 0.02062, 0.0, 0.1649, 0.0, 0.0, 0.0, 0.01031, 0.0, 0.1753, 0.0, 0.0, 0.0, 0.1649, 0.0, 0.1753, 0.0, 0.9175, 0.0, 0.0, 0.0, 0.9175, 0.0, 0.9278, 0.0, 0.0, 0.0, 0.9278, 0.0, 0.9381, 0.0, 0.0, 0.0, 0.9381, 0.0, 0.9485, 0.0, 0.0, 0.0, 0.9485, 0.0, 0.9588, 0.0, 0.0, 0.0, 0.9588, 0.0, 0.9691, 0.0, 0.0, 0.0, 0.9691, 0.0, 0.9794, 0.0, 0.0, 0.0, 0.9794, 0.0, 0.9897, 0.0, 0.0, 0.0, 0.9897, 0.0, 1.0, 0.0, 0.0, 0.0, 0.1856, 0.0, 0.8969, 0.0, 0.1753, 0.0, 0.8969, 0.0, 0.9072, 0.0, 0.1753, 0.0, 0.9072, 0.0, 0.9175, 0.0, 0.1753, 0.0, 0.1959, 0.0, 0.8763, 0.0, 0.1856, 0.0, 0.8763, 0.0, 0.8866, 0.0, 0.1856, 0.0, 0.8866, 0.0, 0.8969, 0.0, 0.1856, 0.0, 0.1959, 0.0, 0.866, 0.0, 0.8763, 0.0, 0.1959, 0.0, 0.8557, 0.0, 0.866, 0.0, 0.1959, 0.0, 0.8454, 0.0, 0.8557, 0.0, 0.2062, 0.0, 0.8454, 0.0, 0.1959, 0.0, 0.2062, 0.0, 0.8351, 0.0, 0.8454, 0.0, 0.2062, 0.0, 0.8247, 0.0, 0.8351, 0.0, 0.2062, 0.0, 0.8144, 0.0, 0.8247, 0.0, 0.2165, 0.0, 0.8144, 0.0, 0.2062, 0.0, 0.2165, 0.0, 0.8041, 0.0, 0.8144, 0.0, 0.2165, 0.0, 0.7938, 0.0, 0.8041, 0.0, 0.2268, 0.0, 0.7938, 0.0, 0.2165, 0.0, 0.2268, 0.0, 0.7835, 0.0, 0.7938, 0.0, 0.2268, 0.0, 0.7732, 0.0, 0.7835, 0.0, 0.2371, 0.0, 0.7732, 0.0, 0.2268, 0.0, 0.2371, 0.0, 0.7629, 0.0, 0.7732, 0.0, 0.2474, 0.0, 0.7629, 0.0, 0.2371, 0.0, 0.2474, 0.0, 0.7526, 0.0, 0.7629, 0.0, 0.2474, 0.0, 0.7423, 0.0, 0.7526, 0.0, 0.2577, 0.0, 0.7423, 0.0, 0.2474, 0.0, 0.2577, 0.0, 0.732, 0.0, 0.7423, 0.0, 0.268, 0.0, 0.732, 0.0, 0.2577, 0.0, 0.268, 0.0, 0.7216, 0.0, 0.732, 0.0, 0.268, 0.0, 0.7113, 0.0, 0.7216, 0.0, 0.2784, 0.0, 0.7113, 0.0, 0.268, 0.0, 0.2784, 0.0, 0.701, 0.0, 0.7113, 0.0, 0.2784, 0.0, 0.6907, 0.0, 0.701, 0.0, 0.2887, 0.0, 0.6907, 0.0, 0.2784, 0.0, 0.2887, 0.0, 0.6804, 0.0, 0.6907, 0.0, 0.5155, 0.0, 0.4948, 0.0, 0.5052, 0.0, 0.2887, 0.0, 0.6701, 0.0, 0.6804, 0.0, 0.5258, 0.0, 0.4948, 0.0, 0.5155, 0.0, 0.299, 0.0, 0.6701, 0.0, 0.2887, 0.0, 0.5361, 0.0, 0.4948, 0.0, 0.5258, 0.0, 0.299, 0.0, 0.6598, 0.0, 0.6701, 0.0, 0.5464, 0.0, 0.4948, 0.0, 0.5361, 0.0, 0.5567, 0.0, 0.4948, 0.0, 0.5464, 0.0, 0.567, 0.0, 0.4948, 0.0, 0.5567, 0.0, 0.299, 0.0, 0.6495, 0.0, 0.6598, 0.0, 0.5773, 0.0, 0.4948, 0.0, 0.567, 0.0, 0.5876, 0.0, 0.4948, 0.0, 0.5773, 0.0, 0.299, 0.0, 0.6392, 0.0, 0.6495, 0.0, 0.5979, 0.0, 0.4948, 0.0, 0.5876, 0.0, 0.6082, 0.0, 0.4948, 0.0, 0.5979, 0.0, 0.299, 0.0, 0.6289, 0.0, 0.6392, 0.0, 0.6186, 0.0, 0.4948, 0.0, 0.6082, 0.0, 0.3093, 0.0, 0.6289, 0.0, 0.299, 0.0, 0.6289, 0.0, 0.4948, 0.0, 0.6186, 0.0, 0.3093, 0.0, 0.4948, 0.0, 0.6289, 0.0, 0.3196, 0.0, 0.4948, 0.0, 0.3093, 0.0, 0.3299, 0.0, 0.4948, 0.0, 0.3196, 0.0, 0.3402, 0.0, 0.4948, 0.0, 0.3299, 0.0, 0.3402, 0.0, 0.4845, 0.0, 0.4948, 0.0, 0.3402, 0.0, 0.4742, 0.0, 0.4845, 0.0, 0.3402, 0.0, 0.4639, 0.0, 0.4742, 0.0, 0.3505, 0.0, 0.4639, 0.0, 0.3402, 0.0, 0.3505, 0.0, 0.4536, 0.0, 0.4639, 0.0, 0.3505, 0.0, 0.4433, 0.0, 0.4536, 0.0, 0.3505, 0.0, 0.433, 0.0, 0.4433, 0.0, 0.3505, 0.0, 0.4227, 0.0, 0.433, 0.0, 0.3608, 0.0, 0.4227, 0.0, 0.3505, 0.0, 0.3608, 0.0, 0.4124, 0.0, 0.4227, 0.0, 0.3608, 0.0, 0.4021, 0.0, 0.4124, 0.0, 0.3608, 0.0, 0.3918, 0.0, 0.4021, 0.0, 0.3711, 0.0, 0.3918, 0.0, 0.3608, 0.0, 0.3711, 0.0, 0.3814, 0.0, 0.3918, 0.0, 0.7593, 0.0, 0.7222, 0.0, 0.7407, 0.0, 0.7593, 0.0, 0.7037, 0.0, 0.7222, 0.0, 0.7778, 0.0, 0.7037, 0.0, 0.7593, 0.0, 0.7778, 0.0, 0.6852, 0.0, 0.7037, 0.0, 0.7963, 0.0, 0.6852, 0.0, 0.7778, 0.0, 0.7963, 0.0, 0.6667, 0.0, 0.6852, 0.0, 0.7963, 0.0, 0.6481, 0.0, 0.6667, 0.0, 0.8148, 0.0, 0.6481, 0.0, 0.7963, 0.0, 0.8148, 0.0, 0.6296, 0.0, 0.6481, 0.0, 0.01852, 0.0, 1.0, 0.0, 0.0, 0.0, 0.01852, 0.0, 0.9815, 0.0, 1.0, 0.0, 0.8333, 0.0, 0.6296, 0.0, 0.8148, 0.0, 0.8333, 0.0, 0.6111, 0.0, 0.6296, 0.0, 0.8333, 0.0, 0.5926, 0.0, 0.6111, 0.0, 0.8519, 0.0, 0.5926, 0.0, 0.8333, 0.0, 0.8519, 0.0, 0.5741, 0.0, 0.5926, 0.0, 0.8704, 0.0, 0.5741, 0.0, 0.8519, 0.0, 0.8704, 0.0, 0.5556, 0.0, 0.5741, 0.0, 0.8704, 0.0, 0.537, 0.0, 0.5556, 0.0, 0.8889, 0.0, 0.537, 0.0, 0.8704, 0.0, 0.8889, 0.0, 0.5185, 0.0, 0.537, 0.0, 0.9074, 0.0, 0.5185, 0.0, 0.8889, 0.0, 0.9074, 0.0, 0.3333, 0.0, 0.5185, 0.0, 0.3333, 0.0, 0.3519, 0.0, 0.5185, 0.0, 0.3519, 0.0, 0.3704, 0.0, 0.5185, 0.0, 0.3704, 0.0, 0.3889, 0.0, 0.5185, 0.0, 0.3889, 0.0, 0.4074, 0.0, 0.5185, 0.0, 0.4074, 0.0, 0.4259, 0.0, 0.5185, 0.0, 0.4259, 0.0, 0.4444, 0.0, 0.5185, 0.0, 0.4444, 0.0, 0.463, 0.0, 0.5185, 0.0, 0.463, 0.0, 0.4815, 0.0, 0.5185, 0.0, 0.4815, 0.0, 0.5, 0.0, 0.5185, 0.0, 0.9259, 0.0, 0.2963, 0.0, 0.9074, 0.0, 0.2963, 0.0, 0.3148, 0.0, 0.9074, 0.0, 0.3148, 0.0, 0.3333, 0.0, 0.9074, 0.0, 0.9444, 0.0, 0.2593, 0.0, 0.9259, 0.0, 0.2593, 0.0, 0.2778, 0.0, 0.9259, 0.0, 0.2778, 0.0, 0.2963, 0.0, 0.9259, 0.0, 0.9444, 0.0, 0.2407, 0.0, 0.2593, 0.0, 0.9444, 0.0, 0.2222, 0.0, 0.2407, 0.0, 0.963, 0.0, 0.2222, 0.0, 0.9444, 0.0, 0.963, 0.0, 0.2037, 0.0, 0.2222, 0.0, 0.963, 0.0, 0.1852, 0.0, 0.2037, 0.0, 0.01852, 0.0, 0.963, 0.0, 0.9815, 0.0, 0.01852, 0.0, 0.1111, 0.0, 0.963, 0.0, 0.1111, 0.0, 0.1296, 0.0, 0.963, 0.0, 0.1296, 0.0, 0.1481, 0.0, 0.963, 0.0, 0.1481, 0.0, 0.1667, 0.0, 0.963, 0.0, 0.1667, 0.0, 0.1852, 0.0, 0.963, 0.0, 0.01852, 0.0, 0.09259, 0.0, 0.1111, 0.0, 0.01852, 0.0, 0.07407, 0.0, 0.09259, 0.0, 0.01852, 0.0, 0.05556, 0.0, 0.07407, 0.0, 0.01852, 0.0, 0.03704, 0.0, 0.05556, 0.0, 0.01053, 0.0, 0.4947, 0.0, 0.0, 0.0, 0.01053, 0.0, 0.4842, 0.0, 0.4947, 0.0, 0.02105, 0.0, 0.4842, 0.0, 0.01053, 0.0, 0.02105, 0.0, 0.4737, 0.0, 0.4842, 0.0, 0.03158, 0.0, 0.4737, 0.0, 0.02105, 0.0, 0.03158, 0.0, 0.4632, 0.0, 0.4737, 0.0, 0.04211, 0.0, 0.4632, 0.0, 0.03158, 0.0, 0.04211, 0.0, 0.4526, 0.0, 0.4632, 0.0, 0.05263, 0.0, 0.4526, 0.0, 0.04211, 0.0, 0.05263, 0.0, 0.4421, 0.0, 0.4526, 0.0, 0.06316, 0.0, 0.4421, 0.0, 0.05263, 0.0, 0.06316, 0.0, 0.4316, 0.0, 0.4421, 0.0, 0.07368, 0.0, 0.5053, 0.0, 0.06316, 0.0, 0.5053, 0.0, 0.4316, 0.0, 0.06316, 0.0, 0.07368, 0.0, 1.0, 0.0, 0.5053, 0.0, 0.5158, 0.0, 0.4316, 0.0, 0.5053, 0.0, 0.07368, 0.0, 0.9895, 0.0, 1.0, 0.0, 0.5263, 0.0, 0.4316, 0.0, 0.5158, 0.0, 0.07368, 0.0, 0.9789, 0.0, 0.9895, 0.0, 0.5368, 0.0, 0.4316, 0.0, 0.5263, 0.0, 0.5368, 0.0, 0.4211, 0.0, 0.4316, 0.0, 0.08421, 0.0, 0.9789, 0.0, 0.07368, 0.0, 0.08421, 0.0, 0.9684, 0.0, 0.9789, 0.0, 0.5474, 0.0, 0.4211, 0.0, 0.5368, 0.0, 0.08421, 0.0, 0.9579, 0.0, 0.9684, 0.0, 0.5579, 0.0, 0.4211, 0.0, 0.5474, 0.0, 0.08421, 0.0, 0.9474, 0.0, 0.9579, 0.0, 0.5684, 0.0, 0.4211, 0.0, 0.5579, 0.0, 0.5684, 0.0, 0.4105, 0.0, 0.4211, 0.0, 0.09474, 0.0, 0.9474, 0.0, 0.08421, 0.0, 0.09474, 0.0, 0.9368, 0.0, 0.9474, 0.0, 0.5789, 0.0, 0.4105, 0.0, 0.5684, 0.0, 0.09474, 0.0, 0.9263, 0.0, 0.9368, 0.0, 0.5895, 0.0, 0.4105, 0.0, 0.5789, 0.0, 0.5895, 0.0, 0.4, 0.0, 0.4105, 0.0, 0.1053, 0.0, 0.9263, 0.0, 0.09474, 0.0, 0.1053, 0.0, 0.9158, 0.0, 0.9263, 0.0, 0.6, 0.0, 0.4, 0.0, 0.5895, 0.0, 0.6, 0.0, 0.3895, 0.0, 0.4, 0.0, 0.1158, 0.0, 0.9158, 0.0, 0.1053, 0.0, 0.1158, 0.0, 0.9053, 0.0, 0.9158, 0.0, 0.6105, 0.0, 0.3895, 0.0, 0.6, 0.0, 0.1158, 0.0, 0.8947, 0.0, 0.9053, 0.0, 0.6211, 0.0, 0.3895, 0.0, 0.6105, 0.0, 0.6211, 0.0, 0.3789, 0.0, 0.3895, 0.0, 0.1263, 0.0, 0.8947, 0.0, 0.1158, 0.0, 0.1263, 0.0, 0.8842, 0.0, 0.8947, 0.0, 0.6316, 0.0, 0.3789, 0.0, 0.6211, 0.0, 0.1368, 0.0, 0.8842, 0.0, 0.1263, 0.0, 0.1368, 0.0, 0.8737, 0.0, 0.8842, 0.0, 0.6316, 0.0, 0.3684, 0.0, 0.3789, 0.0, 0.6421, 0.0, 0.3684, 0.0, 0.6316, 0.0, 0.1368, 0.0, 0.8632, 0.0, 0.8737, 0.0, 0.6526, 0.0, 0.3684, 0.0, 0.6421, 0.0, 0.1474, 0.0, 0.8632, 0.0, 0.1368, 0.0, 0.6526, 0.0, 0.3579, 0.0, 0.3684, 0.0, 0.1474, 0.0, 0.8526, 0.0, 0.8632, 0.0, 0.6632, 0.0, 0.3579, 0.0, 0.6526, 0.0, 0.1474, 0.0, 0.8421, 0.0, 0.8526, 0.0, 0.1579, 0.0, 0.8421, 0.0, 0.1474, 0.0, 0.6737, 0.0, 0.3579, 0.0, 0.6632, 0.0, 0.6737, 0.0, 0.3474, 0.0, 0.3579, 0.0, 0.1579, 0.0, 0.8316, 0.0, 0.8421, 0.0, 0.6842, 0.0, 0.3474, 0.0, 0.6737, 0.0, 0.1684, 0.0, 0.8316, 0.0, 0.1579, 0.0, 0.6842, 0.0, 0.3368, 0.0, 0.3474, 0.0, 0.1684, 0.0, 0.8211, 0.0, 0.8316, 0.0, 0.6947, 0.0, 0.3368, 0.0, 0.6842, 0.0, 0.1684, 0.0, 0.8105, 0.0, 0.8211, 0.0, 0.7053, 0.0, 0.3368, 0.0, 0.6947, 0.0, 0.1789, 0.0, 0.8105, 0.0, 0.1684, 0.0, 0.7053, 0.0, 0.3263, 0.0, 0.3368, 0.0, 0.1789, 0.0, 0.8, 0.0, 0.8105, 0.0, 0.7158, 0.0, 0.3263, 0.0, 0.7053, 0.0, 0.1789, 0.0, 0.7895, 0.0, 0.8, 0.0, 0.7263, 0.0, 0.3263, 0.0, 0.7158, 0.0, 0.1789, 0.0, 0.7789, 0.0, 0.7895, 0.0, 0.7368, 0.0, 0.3263, 0.0, 0.7263, 0.0, 0.1895, 0.0, 0.7789, 0.0, 0.1789, 0.0, 0.7368, 0.0, 0.3158, 0.0, 0.3263, 0.0, 0.1895, 0.0, 0.7684, 0.0, 0.7789, 0.0, 0.7474, 0.0, 0.3158, 0.0, 0.7368, 0.0, 0.1895, 0.0, 0.7579, 0.0, 0.7684, 0.0, 0.7579, 0.0, 0.3158, 0.0, 0.7474, 0.0, 0.1895, 0.0, 0.3158, 0.0, 0.7579, 0.0, 0.2, 0.0, 0.3158, 0.0, 0.1895, 0.0, 0.2, 0.0, 0.3053, 0.0, 0.3158, 0.0, 0.2105, 0.0, 0.3053, 0.0, 0.2, 0.0, 0.2105, 0.0, 0.2947, 0.0, 0.3053, 0.0, 0.2211, 0.0, 0.2947, 0.0, 0.2105, 0.0, 0.2211, 0.0, 0.2842, 0.0, 0.2947, 0.0, 0.2316, 0.0, 0.2842, 0.0, 0.2211, 0.0, 0.2316, 0.0, 0.2737, 0.0, 0.2842, 0.0, 0.2421, 0.0, 0.2737, 0.0, 0.2316, 0.0, 0.2421, 0.0, 0.2632, 0.0, 0.2737, 0.0, 0.2526, 0.0, 0.2632, 0.0, 0.2421, 0.0, 0.01754, 0.0, 1.0, 0.0, 0.0, 0.0, 0.01754, 0.0, 0.9825, 0.0, 1.0, 0.0, 0.01754, 0.0, 0.9649, 0.0, 0.9825, 0.0, 0.03509, 0.0, 0.9649, 0.0, 0.01754, 0.0, 0.05263, 0.0, 0.9649, 0.0, 0.03509, 0.0, 0.07018, 0.0, 0.9474, 0.0, 0.05263, 0.0, 0.9474, 0.0, 0.9649, 0.0, 0.05263, 0.0, 0.07018, 0.0, 0.9298, 0.0, 0.9474, 0.0, 0.07018, 0.0, 0.9123, 0.0, 0.9298, 0.0, 0.08772, 0.0, 0.9123, 0.0, 0.07018, 0.0, 0.08772, 0.0, 0.8947, 0.0, 0.9123, 0.0, 0.08772, 0.0, 0.8772, 0.0, 0.8947, 0.0, 0.1053, 0.0, 0.8772, 0.0, 0.08772, 0.0, 0.1053, 0.0, 0.8596, 0.0, 0.8772, 0.0, 0.5263, 0.0, 0.4912, 0.0, 0.5088, 0.0, 0.5439, 0.0, 0.4912, 0.0, 0.5263, 0.0, 0.1053, 0.0, 0.8421, 0.0, 0.8596, 0.0, 0.5614, 0.0, 0.4912, 0.0, 0.5439, 0.0, 0.1228, 0.0, 0.8421, 0.0, 0.1053, 0.0, 0.1228, 0.0, 0.8246, 0.0, 0.8421, 0.0, 0.5789, 0.0, 0.4912, 0.0, 0.5614, 0.0, 0.5965, 0.0, 0.4912, 0.0, 0.5789, 0.0, 0.1228, 0.0, 0.807, 0.0, 0.8246, 0.0, 0.614, 0.0, 0.4912, 0.0, 0.5965, 0.0, 0.1228, 0.0, 0.7895, 0.0, 0.807, 0.0, 0.6316, 0.0, 0.4912, 0.0, 0.614, 0.0, 0.1228, 0.0, 0.7719, 0.0, 0.7895, 0.0, 0.6491, 0.0, 0.4912, 0.0, 0.6316, 0.0, 0.1404, 0.0, 0.7719, 0.0, 0.1228, 0.0, 0.6667, 0.0, 0.4912, 0.0, 0.6491, 0.0, 0.1404, 0.0, 0.7544, 0.0, 0.7719, 0.0, 0.6842, 0.0, 0.4912, 0.0, 0.6667, 0.0, 0.1404, 0.0, 0.7368, 0.0, 0.7544, 0.0, 0.7018, 0.0, 0.4912, 0.0, 0.6842, 0.0, 0.1404, 0.0, 0.7193, 0.0, 0.7368, 0.0, 0.7193, 0.0, 0.4912, 0.0, 0.7018, 0.0, 0.1404, 0.0, 0.4912, 0.0, 0.7193, 0.0, 0.1579, 0.0, 0.4912, 0.0, 0.1404, 0.0, 0.1754, 0.0, 0.4912, 0.0, 0.1579, 0.0, 0.193, 0.0, 0.4912, 0.0, 0.1754, 0.0, 0.193, 0.0, 0.4737, 0.0, 0.4912, 0.0, 0.2105, 0.0, 0.4737, 0.0, 0.193, 0.0, 0.2105, 0.0, 0.4561, 0.0, 0.4737, 0.0, 0.2105, 0.0, 0.4386, 0.0, 0.4561, 0.0, 0.2281, 0.0, 0.4386, 0.0, 0.2105, 0.0, 0.2281, 0.0, 0.4211, 0.0, 0.4386, 0.0, 0.2281, 0.0, 0.4035, 0.0, 0.4211, 0.0, 0.2281, 0.0, 0.386, 0.0, 0.4035, 0.0, 0.2456, 0.0, 0.386, 0.0, 0.2281, 0.0, 0.2456, 0.0, 0.3684, 0.0, 0.386, 0.0, 0.2456, 0.0, 0.3509, 0.0, 0.3684, 0.0, 0.2632, 0.0, 0.3509, 0.0, 0.2456, 0.0, 0.2632, 0.0, 0.3333, 0.0, 0.3509, 0.0, 0.2632, 0.0, 0.3158, 0.0, 0.3333, 0.0, 0.2807, 0.0, 0.3158, 0.0, 0.2632, 0.0, 0.2807, 0.0, 0.2982, 0.0, 0.3158, 0.0, 0.02597, 0.0, 0.0, 0.0, 0.01299, 0.0, 0.02597, 0.0, 0.5065, 0.0, 0.0, 0.0, 0.1948, 0.0, 0.1688, 0.0, 0.1818, 0.0, 0.1948, 0.0, 0.1558, 0.0, 0.1688, 0.0, 0.1948, 0.0, 0.1429, 0.0, 0.1558, 0.0, 0.1948, 0.0, 0.1299, 0.0, 0.1429, 0.0, 0.1948, 0.0, 0.1169, 0.0, 0.1299, 0.0, 0.2078, 0.0, 0.1169, 0.0, 0.1948, 0.0, 0.2078, 0.0, 0.1039, 0.0, 0.1169, 0.0, 0.2078, 0.0, 0.09091, 0.0, 0.1039, 0.0, 0.2078, 0.0, 0.07792, 0.0, 0.09091, 0.0, 0.2208, 0.0, 0.07792, 0.0, 0.2078, 0.0, 0.2208, 0.0, 0.06494, 0.0, 0.07792, 0.0, 0.2208, 0.0, 0.05195, 0.0, 0.06494, 0.0, 0.2208, 0.0, 0.03896, 0.0, 0.05195, 0.0, 0.2208, 0.0, 0.02597, 0.0, 0.03896, 0.0, 0.2338, 0.0, 0.02597, 0.0, 0.2208, 0.0, 0.2338, 0.0, 0.961, 0.0, 0.02597, 0.0, 0.961, 0.0, 0.974, 0.0, 0.02597, 0.0, 0.974, 0.0, 0.987, 0.0, 0.02597, 0.0, 0.987, 0.0, 1.0, 0.0, 0.02597, 0.0, 1.0, 0.0, 0.5065, 0.0, 0.02597, 0.0, 0.2468, 0.0, 0.9221, 0.0, 0.2338, 0.0, 0.9221, 0.0, 0.9351, 0.0, 0.2338, 0.0, 0.9351, 0.0, 0.9481, 0.0, 0.2338, 0.0, 0.9481, 0.0, 0.961, 0.0, 0.2338, 0.0, 0.2597, 0.0, 0.8831, 0.0, 0.2468, 0.0, 0.8831, 0.0, 0.8961, 0.0, 0.2468, 0.0, 0.8961, 0.0, 0.9091, 0.0, 0.2468, 0.0, 0.9091, 0.0, 0.9221, 0.0, 0.2468, 0.0, 0.2727, 0.0, 0.8442, 0.0, 0.2597, 0.0, 0.8442, 0.0, 0.8571, 0.0, 0.2597, 0.0, 0.8571, 0.0, 0.8701, 0.0, 0.2597, 0.0, 0.8701, 0.0, 0.8831, 0.0, 0.2597, 0.0, 0.2727, 0.0, 0.8312, 0.0, 0.8442, 0.0, 0.2727, 0.0, 0.8182, 0.0, 0.8312, 0.0, 0.2857, 0.0, 0.8182, 0.0, 0.2727, 0.0, 0.2857, 0.0, 0.8052, 0.0, 0.8182, 0.0, 0.2857, 0.0, 0.7922, 0.0, 0.8052, 0.0, 0.5195, 0.0, 0.5065, 0.0, 1.0, 0.0, 0.2857, 0.0, 0.7792, 0.0, 0.7922, 0.0, 0.2987, 0.0, 0.7792, 0.0, 0.2857, 0.0, 0.2987, 0.0, 0.7662, 0.0, 0.7792, 0.0, 0.2987, 0.0, 0.7532, 0.0, 0.7662, 0.0, 0.3117, 0.0, 0.7532, 0.0, 0.2987, 0.0, 0.3117, 0.0, 0.7403, 0.0, 0.7532, 0.0, 0.3117, 0.0, 0.7273, 0.0, 0.7403, 0.0, 0.3247, 0.0, 0.7273, 0.0, 0.3117, 0.0, 0.3247, 0.0, 0.7143, 0.0, 0.7273, 0.0, 0.3377, 0.0, 0.7143, 0.0, 0.3247, 0.0, 0.3377, 0.0, 0.7013, 0.0, 0.7143, 0.0, 0.3377, 0.0, 0.6883, 0.0, 0.7013, 0.0, 0.3506, 0.0, 0.6883, 0.0, 0.3377, 0.0, 0.3506, 0.0, 0.6753, 0.0, 0.6883, 0.0, 0.3506, 0.0, 0.6623, 0.0, 0.6753, 0.0, 0.3636, 0.0, 0.6623, 0.0, 0.3506, 0.0, 0.3636, 0.0, 0.6494, 0.0, 0.6623, 0.0, 0.3766, 0.0, 0.6494, 0.0, 0.3636, 0.0, 0.3766, 0.0, 0.6364, 0.0, 0.6494, 0.0, 0.3766, 0.0, 0.6234, 0.0, 0.6364, 0.0, 0.3896, 0.0, 0.6234, 0.0, 0.3766, 0.0, 0.3896, 0.0, 0.6104, 0.0, 0.6234, 0.0, 0.3896, 0.0, 0.5974, 0.0, 0.6104, 0.0, 0.4026, 0.0, 0.5974, 0.0, 0.3896, 0.0, 0.4026, 0.0, 0.5844, 0.0, 0.5974, 0.0, 0.4026, 0.0, 0.5714, 0.0, 0.5844, 0.0, 0.4026, 0.0, 0.5584, 0.0, 0.5714, 0.0, 0.4156, 0.0, 0.5584, 0.0, 0.4026, 0.0, 0.4156, 0.0, 0.5455, 0.0, 0.5584, 0.0, 0.4156, 0.0, 0.5325, 0.0, 0.5455, 0.0, 0.4156, 0.0, 0.5195, 0.0, 0.5325, 0.0, 0.4156, 0.0, 0.5065, 0.0, 0.5195, 0.0, 0.4286, 0.0, 0.5065, 0.0, 0.4156, 0.0, 0.4416, 0.0, 0.5065, 0.0, 0.4286, 0.0, 0.4545, 0.0, 0.5065, 0.0, 0.4416, 0.0, 0.4675, 0.0, 0.5065, 0.0, 0.4545, 0.0, 0.4805, 0.0, 0.5065, 0.0, 0.4675, 0.0, 0.4935, 0.0, 0.5065, 0.0, 0.4805, 0.0, 0.3878, 0.0, 0.3673, 0.0, 0.3776, 0.0, 0.3878, 0.0, 0.3571, 0.0, 0.3673, 0.0, 0.398, 0.0, 0.3571, 0.0, 0.3878, 0.0, 0.398, 0.0, 0.3469, 0.0, 0.3571, 0.0, 0.4082, 0.0, 0.3469, 0.0, 0.398, 0.0, 0.4082, 0.0, 0.3367, 0.0, 0.3469, 0.0, 0.4184, 0.0, 0.3367, 0.0, 0.4082, 0.0, 0.4184, 0.0, 0.3265, 0.0, 0.3367, 0.0, 0.4286, 0.0, 0.3265, 0.0, 0.4184, 0.0, 0.4286, 0.0, 0.3163, 0.0, 0.3265, 0.0, 0.4388, 0.0, 0.3163, 0.0, 0.4286, 0.0, 0.4388, 0.0, 0.3061, 0.0, 0.3163, 0.0, 0.449, 0.0, 0.8776, 0.0, 0.4388, 0.0, 0.8776, 0.0, 0.3061, 0.0, 0.4388, 0.0, 0.449, 0.0, 0.8673, 0.0, 0.8776, 0.0, 0.8878, 0.0, 0.3061, 0.0, 0.8776, 0.0, 0.449, 0.0, 0.8571, 0.0, 0.8673, 0.0, 0.898, 0.0, 0.3061, 0.0, 0.8878, 0.0, 0.449, 0.0, 0.8469, 0.0, 0.8571, 0.0, 0.9082, 0.0, 0.3061, 0.0, 0.898, 0.0, 0.9082, 0.0, 0.2959, 0.0, 0.3061, 0.0, 0.449, 0.0, 0.8367, 0.0, 0.8469, 0.0, 0.4592, 0.0, 0.8367, 0.0, 0.449, 0.0, 0.9184, 0.0, 0.2959, 0.0, 0.9082, 0.0, 0.4592, 0.0, 0.8265, 0.0, 0.8367, 0.0, 0.9286, 0.0, 0.2959, 0.0, 0.9184, 0.0, 0.4592, 0.0, 0.8163, 0.0, 0.8265, 0.0, 0.9388, 0.0, 0.2959, 0.0, 0.9286, 0.0, 0.4592, 0.0, 0.8061, 0.0, 0.8163, 0.0, 0.949, 0.0, 0.2959, 0.0, 0.9388, 0.0, 0.4694, 0.0, 0.8061, 0.0, 0.4592, 0.0, 0.949, 0.0, 0.2857, 0.0, 0.2959, 0.0, 0.4694, 0.0, 0.7959, 0.0, 0.8061, 0.0, 0.9592, 0.0, 0.2857, 0.0, 0.949, 0.0, 0.4694, 0.0, 0.7857, 0.0, 0.7959, 0.0, 0.9694, 0.0, 0.2857, 0.0, 0.9592, 0.0, 0.4796, 0.0, 0.7857, 0.0, 0.4694, 0.0, 0.9694, 0.0, 0.2755, 0.0, 0.2857, 0.0, 0.4796, 0.0, 0.7755, 0.0, 0.7857, 0.0, 0.9796, 0.0, 0.2755, 0.0, 0.9694, 0.0, 0.4796, 0.0, 0.7653, 0.0, 0.7755, 0.0, 0.9898, 0.0, 0.2755, 0.0, 0.9796, 0.0, 0.4898, 0.0, 0.7653, 0.0, 0.4796, 0.0, 0.4898, 0.0, 0.7551, 0.0, 0.7653, 0.0, 0.9898, 0.0, 0.2653, 0.0, 0.2755, 0.0, 1.0, 0.0, 0.2653, 0.0, 0.9898, 0.0, 0.4898, 0.0, 1.0, 0.0, 0.7551, 0.0, 0.4898, 0.0, 0.2653, 0.0, 1.0, 0.0, 0.5, 0.0, 0.2653, 0.0, 0.4898, 0.0, 0.5, 0.0, 0.2551, 0.0, 0.2653, 0.0, 0.5102, 0.0, 0.2449, 0.0, 0.5, 0.0, 0.2449, 0.0, 0.2551, 0.0, 0.5, 0.0, 0.5102, 0.0, 0.2347, 0.0, 0.2449, 0.0, 0.5204, 0.0, 0.2347, 0.0, 0.5102, 0.0, 0.5204, 0.0, 0.2245, 0.0, 0.2347, 0.0, 0.5204, 0.0, 0.2143, 0.0, 0.2245, 0.0, 0.5306, 0.0, 0.2143, 0.0, 0.5204, 0.0, 0.5306, 0.0, 0.2041, 0.0, 0.2143, 0.0, 0.5408, 0.0, 0.2041, 0.0, 0.5306, 0.0, 0.5408, 0.0, 0.1939, 0.0, 0.2041, 0.0, 0.0102, 0.0, 0.7449, 0.0, 0.0, 0.0, 0.5408, 0.0, 0.1837, 0.0, 0.1939, 0.0, 0.02041, 0.0, 0.7449, 0.0, 0.0102, 0.0, 0.03061, 0.0, 0.7449, 0.0, 0.02041, 0.0, 0.551, 0.0, 0.1837, 0.0, 0.5408, 0.0, 0.551, 0.0, 0.1735, 0.0, 0.1837, 0.0, 0.04082, 0.0, 0.7449, 0.0, 0.03061, 0.0, 0.05102, 0.0, 0.7449, 0.0, 0.04082, 0.0, 0.551, 0.0, 0.1633, 0.0, 0.1735, 0.0, 0.06122, 0.0, 0.7449, 0.0, 0.05102, 0.0, 0.551, 0.0, 0.1531, 0.0, 0.1633, 0.0, 0.07143, 0.0, 0.7449, 0.0, 0.06122, 0.0, 0.5612, 0.0, 0.1531, 0.0, 0.551, 0.0, 0.08163, 0.0, 0.7449, 0.0, 0.07143, 0.0, 0.5612, 0.0, 0.1429, 0.0, 0.1531, 0.0, 0.09184, 0.0, 0.7449, 0.0, 0.08163, 0.0, 0.5612, 0.0, 0.1327, 0.0, 0.1429, 0.0, 0.102, 0.0, 0.7449, 0.0, 0.09184, 0.0, 0.1122, 0.0, 0.7449, 0.0, 0.102, 0.0, 0.5612, 0.0, 0.1224, 0.0, 0.1327, 0.0, 0.1224, 0.0, 0.7449, 0.0, 0.1122, 0.0, 0.5612, 0.0, 0.7449, 0.0, 0.1224, 0.0, 0.5714, 0.0, 0.7449, 0.0, 0.5612, 0.0, 0.5714, 0.0, 0.7347, 0.0, 0.7449, 0.0, 0.5816, 0.0, 0.7347, 0.0, 0.5714, 0.0, 0.5816, 0.0, 0.7245, 0.0, 0.7347, 0.0, 0.5816, 0.0, 0.7143, 0.0, 0.7245, 0.0, 0.5918, 0.0, 0.7143, 0.0, 0.5816, 0.0, 0.5918, 0.0, 0.7041, 0.0, 0.7143, 0.0, 0.5918, 0.0, 0.6939, 0.0, 0.7041, 0.0, 0.602, 0.0, 0.6939, 0.0, 0.5918, 0.0, 0.602, 0.0, 0.6837, 0.0, 0.6939, 0.0, 0.602, 0.0, 0.6735, 0.0, 0.6837, 0.0, 0.6122, 0.0, 0.6735, 0.0, 0.602, 0.0, 0.6122, 0.0, 0.6633, 0.0, 0.6735, 0.0, 0.6122, 0.0, 0.6531, 0.0, 0.6633, 0.0, 0.6122, 0.0, 0.6429, 0.0, 0.6531, 0.0, 0.6224, 0.0, 0.6429, 0.0, 0.6122, 0.0, 0.6224, 0.0, 0.6327, 0.0, 0.6429, 0.0, 0.8868, 0.0, 0.8679, 0.0, 0.8774, 0.0, 0.6604, 0.0, 0.6415, 0.0, 0.6509, 0.0, 0.8962, 0.0, 0.8679, 0.0, 0.8868, 0.0, 0.8962, 0.0, 0.8585, 0.0, 0.8679, 0.0, 0.6698, 0.0, 0.6415, 0.0, 0.6604, 0.0, 0.6698, 0.0, 0.6321, 0.0, 0.6415, 0.0, 0.9057, 0.0, 0.8585, 0.0, 0.8962, 0.0, 0.9057, 0.0, 0.8491, 0.0, 0.8585, 0.0, 0.6792, 0.0, 0.6321, 0.0, 0.6698, 0.0, 0.9151, 0.0, 0.8491, 0.0, 0.9057, 0.0, 0.9151, 0.0, 0.8396, 0.0, 0.8491, 0.0, 0.6792, 0.0, 0.6226, 0.0, 0.6321, 0.0, 0.6887, 0.0, 0.6226, 0.0, 0.6792, 0.0, 0.9245, 0.0, 0.8396, 0.0, 0.9151, 0.0, 0.009434, 0.0, 1.0, 0.0, 0.0, 0.0, 0.009434, 0.0, 0.9906, 0.0, 1.0, 0.0, 0.9245, 0.0, 0.8302, 0.0, 0.8396, 0.0, 0.6981, 0.0, 0.6226, 0.0, 0.6887, 0.0, 0.934, 0.0, 0.8302, 0.0, 0.9245, 0.0, 0.6981, 0.0, 0.6132, 0.0, 0.6226, 0.0, 0.934, 0.0, 0.8208, 0.0, 0.8302, 0.0, 0.9434, 0.0, 0.8208, 0.0, 0.934, 0.0, 0.7075, 0.0, 0.6132, 0.0, 0.6981, 0.0, 0.9434, 0.0, 0.8113, 0.0, 0.8208, 0.0, 0.7075, 0.0, 0.6038, 0.0, 0.6132, 0.0, 0.9528, 0.0, 0.8113, 0.0, 0.9434, 0.0, 0.717, 0.0, 0.6038, 0.0, 0.7075, 0.0, 0.9528, 0.0, 0.8019, 0.0, 0.8113, 0.0, 0.9623, 0.0, 0.8019, 0.0, 0.9528, 0.0, 0.7264, 0.0, 0.6038, 0.0, 0.717, 0.0, 0.7264, 0.0, 0.5943, 0.0, 0.6038, 0.0, 0.9623, 0.0, 0.7925, 0.0, 0.8019, 0.0, 0.9717, 0.0, 0.7925, 0.0, 0.9623, 0.0, 0.7358, 0.0, 0.5943, 0.0, 0.7264, 0.0, 0.9717, 0.0, 0.783, 0.0, 0.7925, 0.0, 0.9811, 0.0, 0.783, 0.0, 0.9717, 0.0, 0.7358, 0.0, 0.5849, 0.0, 0.5943, 0.0, 0.7453, 0.0, 0.5849, 0.0, 0.7358, 0.0, 0.9811, 0.0, 0.7736, 0.0, 0.783, 0.0, 0.9906, 0.0, 0.7736, 0.0, 0.9811, 0.0, 0.7547, 0.0, 0.5849, 0.0, 0.7453, 0.0, 0.7547, 0.0, 0.3962, 0.0, 0.5849, 0.0, 0.3962, 0.0, 0.5755, 0.0, 0.5849, 0.0, 0.009434, 0.0, 0.0283, 0.0, 0.9906, 0.0, 0.0283, 0.0, 0.03774, 0.0, 0.9906, 0.0, 0.03774, 0.0, 0.04717, 0.0, 0.9906, 0.0, 0.04717, 0.0, 0.0566, 0.0, 0.9906, 0.0, 0.0566, 0.0, 0.06604, 0.0, 0.9906, 0.0, 0.06604, 0.0, 0.07547, 0.0, 0.9906, 0.0, 0.07547, 0.0, 0.08491, 0.0, 0.9906, 0.0, 0.08491, 0.0, 0.09434, 0.0, 0.9906, 0.0, 0.09434, 0.0, 0.1038, 0.0, 0.9906, 0.0, 0.1038, 0.0, 0.1132, 0.0, 0.9906, 0.0, 0.1132, 0.0, 0.1226, 0.0, 0.9906, 0.0, 0.1226, 0.0, 0.1321, 0.0, 0.9906, 0.0, 0.1321, 0.0, 0.7736, 0.0, 0.9906, 0.0, 0.1321, 0.0, 0.1415, 0.0, 0.7736, 0.0, 0.1415, 0.0, 0.7642, 0.0, 0.7736, 0.0, 0.7642, 0.0, 0.3868, 0.0, 0.7547, 0.0, 0.3868, 0.0, 0.3962, 0.0, 0.7547, 0.0, 0.1509, 0.0, 0.7642, 0.0, 0.1415, 0.0, 0.4057, 0.0, 0.5755, 0.0, 0.3962, 0.0, 0.7642, 0.0, 0.3774, 0.0, 0.3868, 0.0, 0.1604, 0.0, 0.7642, 0.0, 0.1509, 0.0, 0.4151, 0.0, 0.5755, 0.0, 0.4057, 0.0, 0.7642, 0.0, 0.3679, 0.0, 0.3774, 0.0, 0.1698, 0.0, 0.7642, 0.0, 0.1604, 0.0, 0.4245, 0.0, 0.5755, 0.0, 0.4151, 0.0, 0.7642, 0.0, 0.3585, 0.0, 0.3679, 0.0, 0.1792, 0.0, 0.7642, 0.0, 0.1698, 0.0, 0.1792, 0.0, 0.3585, 0.0, 0.7642, 0.0, 0.434, 0.0, 0.5755, 0.0, 0.4245, 0.0, 0.1792, 0.0, 0.3491, 0.0, 0.3585, 0.0, 0.434, 0.0, 0.566, 0.0, 0.5755, 0.0, 0.1887, 0.0, 0.3491, 0.0, 0.1792, 0.0, 0.1887, 0.0, 0.3396, 0.0, 0.3491, 0.0, 0.4434, 0.0, 0.566, 0.0, 0.434, 0.0, 0.1887, 0.0, 0.3302, 0.0, 0.3396, 0.0, 0.1981, 0.0, 0.3302, 0.0, 0.1887, 0.0, 0.4528, 0.0, 0.566, 0.0, 0.4434, 0.0, 0.1981, 0.0, 0.3208, 0.0, 0.3302, 0.0, 0.2075, 0.0, 0.3208, 0.0, 0.1981, 0.0, 0.4623, 0.0, 0.566, 0.0, 0.4528, 0.0, 0.2075, 0.0, 0.3113, 0.0, 0.3208, 0.0, 0.4623, 0.0, 0.5566, 0.0, 0.566, 0.0, 0.217, 0.0, 0.3113, 0.0, 0.2075, 0.0, 0.217, 0.0, 0.3019, 0.0, 0.3113, 0.0, 0.4717, 0.0, 0.5566, 0.0, 0.4623, 0.0, 0.217, 0.0, 0.2925, 0.0, 0.3019, 0.0, 0.2264, 0.0, 0.2925, 0.0, 0.217, 0.0, 0.4811, 0.0, 0.5566, 0.0, 0.4717, 0.0, 0.2264, 0.0, 0.283, 0.0, 0.2925, 0.0, 0.4811, 0.0, 0.5472, 0.0, 0.5566, 0.0, 0.2358, 0.0, 0.283, 0.0, 0.2264, 0.0, 0.009434, 0.0, 0.01887, 0.0, 0.0283, 0.0, 0.2358, 0.0, 0.2736, 0.0, 0.283, 0.0, 0.4906, 0.0, 0.5472, 0.0, 0.4811, 0.0, 0.2453, 0.0, 0.2736, 0.0, 0.2358, 0.0, 0.5, 0.0, 0.5472, 0.0, 0.4906, 0.0, 0.5, 0.0, 0.5377, 0.0, 0.5472, 0.0, 0.2547, 0.0, 0.2736, 0.0, 0.2453, 0.0, 0.5094, 0.0, 0.5377, 0.0, 0.5, 0.0, 0.5094, 0.0, 0.5283, 0.0, 0.5377, 0.0, 0.2642, 0.0, 0.2736, 0.0, 0.2547, 0.0, 0.5189, 0.0, 0.5283, 0.0, 0.5094, 0.0, 0.9804, 0.0, 0.9412, 0.0, 0.9608, 0.0, 0.9804, 0.0, 1.0, 0.0, 0.9412, 0.0, 0.2549, 0.0, 0.2157, 0.0, 0.2353, 0.0, 0.2549, 0.0, 0.1961, 0.0, 0.2157, 0.0, 0.2745, 0.0, 0.1961, 0.0, 0.2549, 0.0, 0.2745, 0.0, 0.1765, 0.0, 0.1961, 0.0, 0.2941, 0.0, 0.1765, 0.0, 0.2745, 0.0, 0.2941, 0.0, 0.1569, 0.0, 0.1765, 0.0, 0.3137, 0.0, 0.1569, 0.0, 0.2941, 0.0, 0.3137, 0.0, 0.1373, 0.0, 0.1569, 0.0, 0.3333, 0.0, 0.1373, 0.0, 0.3137, 0.0, 0.3333, 0.0, 0.1176, 0.0, 0.1373, 0.0, 0.3529, 0.0, 0.1176, 0.0, 0.3333, 0.0, 0.3529, 0.0, 0.09804, 0.0, 0.1176, 0.0, 0.3725, 0.0, 0.09804, 0.0, 0.3529, 0.0, 0.3725, 0.0, 0.07843, 0.0, 0.09804, 0.0, 0.3922, 0.0, 0.07843, 0.0, 0.3725, 0.0, 0.3922, 0.0, 0.05882, 0.0, 0.07843, 0.0, 0.4118, 0.0, 0.05882, 0.0, 0.3922, 0.0, 0.4118, 0.0, 0.03922, 0.0, 0.05882, 0.0, 0.4314, 0.0, 0.03922, 0.0, 0.4118, 0.0, 0.4314, 0.0, 0.01961, 0.0, 0.03922, 0.0, 0.451, 0.0, 0.01961, 0.0, 0.4314, 0.0, 0.451, 0.0, 0.0, 0.0, 0.01961, 0.0, 0.4706, 0.0, 0.0, 0.0, 0.451, 0.0, 0.4902, 0.0, 0.0, 0.0, 0.4706, 0.0, 0.4902, 0.0, 0.9216, 0.0, 0.0, 0.0, 0.4902, 0.0, 0.902, 0.0, 0.9216, 0.0, 0.5098, 0.0, 0.902, 0.0, 0.4902, 0.0, 0.5098, 0.0, 0.8824, 0.0, 0.902, 0.0, 0.5294, 0.0, 0.8824, 0.0, 0.5098, 0.0, 0.5294, 0.0, 0.8627, 0.0, 0.8824, 0.0, 0.549, 0.0, 0.8627, 0.0, 0.5294, 0.0, 0.549, 0.0, 0.8431, 0.0, 0.8627, 0.0, 0.5686, 0.0, 0.8431, 0.0, 0.549, 0.0, 0.5686, 0.0, 0.8235, 0.0, 0.8431, 0.0, 0.5882, 0.0, 0.8235, 0.0, 0.5686, 0.0, 0.5882, 0.0, 0.8039, 0.0, 0.8235, 0.0, 0.6078, 0.0, 0.8039, 0.0, 0.5882, 0.0, 0.6078, 0.0, 0.7843, 0.0, 0.8039, 0.0, 0.6275, 0.0, 0.7843, 0.0, 0.6078, 0.0, 0.6275, 0.0, 0.7647, 0.0, 0.7843, 0.0, 0.6471, 0.0, 0.7647, 0.0, 0.6275, 0.0, 0.6471, 0.0, 0.7451, 0.0, 0.7647, 0.0, 0.6667, 0.0, 0.7451, 0.0, 0.6471, 0.0, 0.6667, 0.0, 0.7255, 0.0, 0.7451, 0.0, 0.6863, 0.0, 0.7255, 0.0, 0.6667, 0.0, 0.6863, 0.0, 0.7059, 0.0, 0.7255, 0.0, 0.2857, 0.0, 0.0, 0.0, 0.1429, 0.0, 0.2857, 0.0, 1.0, 0.0, 0.0, 0.0, 0.4286, 0.0, 1.0, 0.0, 0.2857, 0.0, 0.5714, 0.0, 0.8571, 0.0, 0.4286, 0.0, 0.8571, 0.0, 1.0, 0.0, 0.4286, 0.0, 0.5714, 0.0, 0.7143, 0.0, 0.8571, 0.0])
me_timed_torch.materials.append(mat_vtx_color)
me_timed_torch.auto_texspace = False
me_timed_torch.update()

# ---- objects
ob_timed_torch = bpy.data.objects.new('timed_torch', me_timed_torch)

# ---- transforms, parenting, visibility, modifiers, constraints
ob_timed_torch.location = (0.0, 0.0, 0.0)

# ---- collection membership
col_collection.objects.link(ob_timed_torch)

# ---- scene / render settings (as saved in the file)
scene.frame_start = 1; scene.frame_end = 250; scene.frame_set(1)
scene.render.engine = 'BLENDER_EEVEE_NEXT'
bpy.context.view_layer.update()

# ---- added for rendering (the .blend has no active camera and no usable light): camera, sun
cam_auto = bpy.data.cameras.new('AutoCamera')
cam_auto.lens = 50.0
cam_auto.sensor_width = 36.0
cam_auto.clip_end = 1000.0
ob_auto_camera = bpy.data.objects.new('AutoCamera', cam_auto)
scene.collection.objects.link(ob_auto_camera)
ob_auto_camera.location = (7.18993, -5.26981, 3.73754)
ob_auto_camera.rotation_euler = (1.09748, -7.21219e-08, 0.694738)
scene.camera = ob_auto_camera
light_auto_sun = bpy.data.lights.new('AutoSun', 'SUN')
light_auto_sun.energy = 3.0
light_auto_sun.angle = 0.0523599
ob_auto_sun = bpy.data.objects.new('AutoSun', light_auto_sun)
scene.collection.objects.link(ob_auto_sun)
ob_auto_sun.rotation_euler = (0.872665, 0.174533, 0.523599)
bpy.context.view_layer.update()
